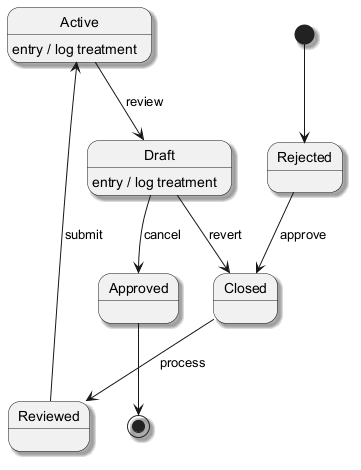

The diagram above was rendered by PlantUML. Its source (embedded in the PNG):
@startuml
skinparam backgroundColor #FFFFFF
skinparam classBackgroundColor #F3E5F5
skinparam classBorderColor #6A1B9A
skinparam shadowing true
[*] --> Rejected
Rejected --> Closed : approve
Closed --> Reviewed : process
Reviewed --> Active : submit
Active --> Draft : review
Active : entry / log treatment
Draft --> Approved : cancel
Draft : entry / log treatment
Draft --> Closed : revert
Approved --> [*]
@enduml